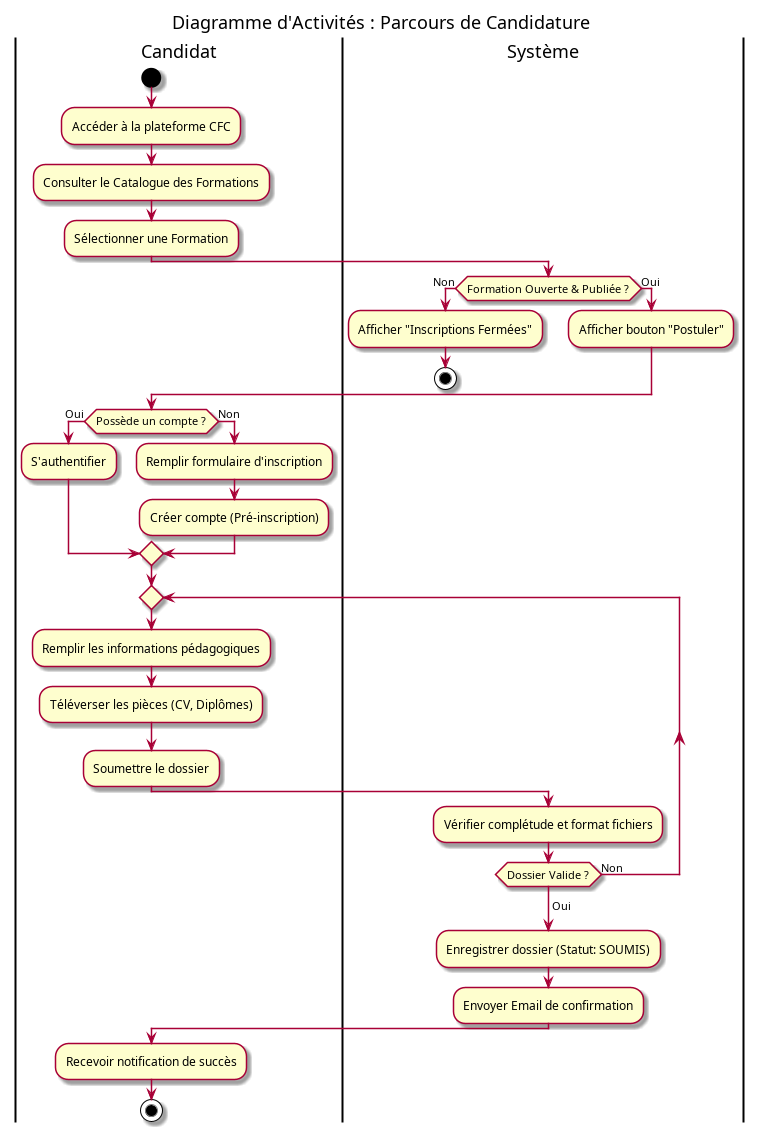

The diagram above was rendered by PlantUML. Its source (embedded in the PNG):
@startuml
title Diagramme d'Activités : Parcours de Candidature

' Définition des couloirs (Acteurs vs Système)
|Candidat|
start
:Accéder à la plateforme CFC;
:Consulter le Catalogue des Formations;
:Sélectionner une Formation;

|Système|
' Règle métier stricte : Formation publiée ET Période ouverte
if (Formation Ouverte & Publiée ?) then (Non)
    :Afficher "Inscriptions Fermées";
    stop
else (Oui)
    :Afficher bouton "Postuler";
endif

|Candidat|
if (Possède un compte ?) then (Oui)
    :S'authentifier;
else (Non)
    :Remplir formulaire d'inscription;
    :Créer compte (Pré-inscription);
endif

' Boucle de validation du dossier
repeat
    :Remplir les informations pédagogiques;
    :Téléverser les pièces (CV, Diplômes);
    :Soumettre le dossier;
    
    |Système|
    :Vérifier complétude et format fichiers;
repeat while (Dossier Valide ?) is (Non)
-> Oui;

:Enregistrer dossier (Statut: SOUMIS);
:Envoyer Email de confirmation;

|Candidat|
:Recevoir notification de succès;
stop
@enduml